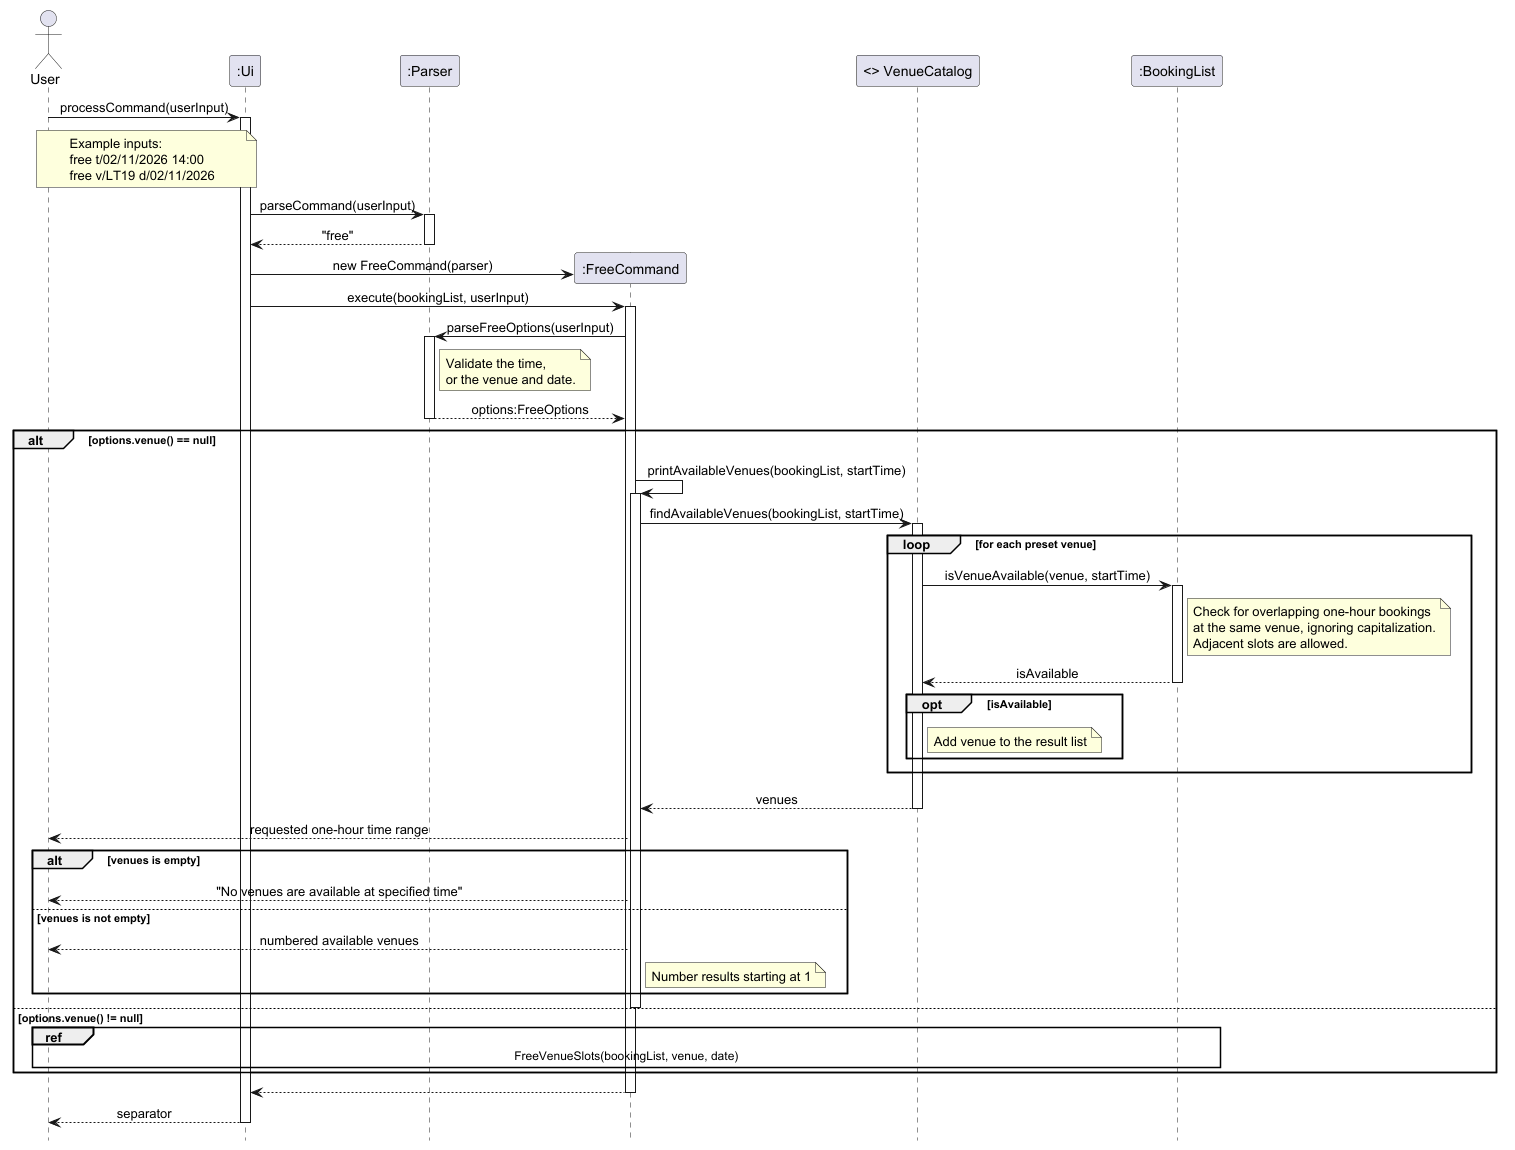

The diagram above was rendered by PlantUML. Its source (embedded in the PNG):
@startuml
skinparam sequenceMessageAlign center
hide footbox

actor User
participant ":Ui" as UI
participant ":Parser" as Parser

User -> UI: processCommand(userInput)
activate UI

note over User, UI
Example inputs:
free t/02/11/2026 14:00
free v/LT19 d/02/11/2026
end note

UI -> Parser: parseCommand(userInput)
activate Parser
Parser --> UI: "free"
deactivate Parser

create participant ":FreeCommand" as Free
UI -> Free: new FreeCommand(parser)

participant "<> VenueCatalog" as Catalog
participant ":BookingList" as Bookings

UI -> Free: execute(bookingList, userInput)
activate Free

Free -> Parser: parseFreeOptions(userInput)
activate Parser

note right of Parser
Validate the time,
or the venue and date.
end note

Parser --> Free: options:FreeOptions
deactivate Parser

alt options.venue() == null
    Free -> Free: printAvailableVenues(bookingList, startTime)
    activate Free

    Free -> Catalog: findAvailableVenues(bookingList, startTime)
    activate Catalog

    loop for each preset venue
        Catalog -> Bookings: isVenueAvailable(venue, startTime)
        activate Bookings

        note right of Bookings
        Check for overlapping one-hour bookings
        at the same venue, ignoring capitalization.
        Adjacent slots are allowed.
        end note

        Bookings --> Catalog: isAvailable
        deactivate Bookings

        opt isAvailable
            note right of Catalog: Add venue to the result list
        end
    end

    Catalog --> Free: venues
    deactivate Catalog

    Free --> User: requested one-hour time range

    alt venues is empty
        Free --> User: "No venues are available at specified time"
    else venues is not empty
        Free --> User: numbered available venues
        note right of Free: Number results starting at 1
    end

    deactivate Free

else options.venue() != null
    ref over User, Bookings
        FreeVenueSlots(bookingList, venue, date)
    end ref
end

Free --> UI
deactivate Free

UI --> User: separator
deactivate UI

@enduml